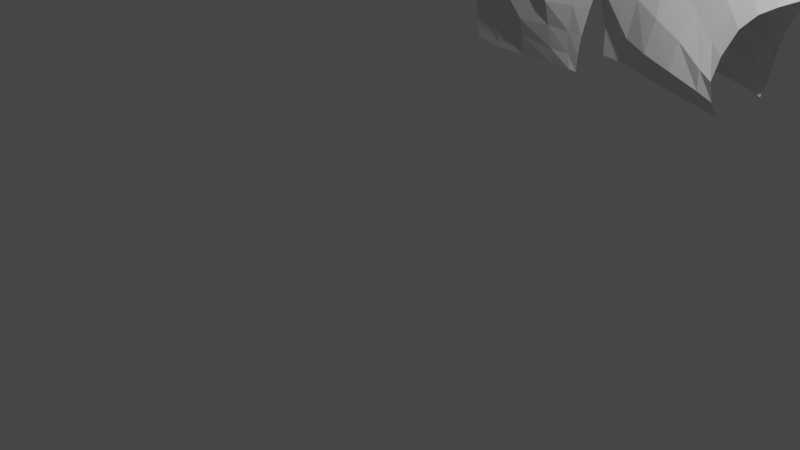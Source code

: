 # Source: Motorcycle.blend  (saved by Blender 2.90.8; exported with 4.5.12 LTS)
import bpy
from mathutils import Matrix  # noqa: F401  (used for matrix-valued properties, if any)

bpy.ops.wm.read_factory_settings(use_empty=True)
scene = bpy.context.scene
scene.name = 'Scene'

# ---- collections
col_collection = bpy.data.collections.new('Collection'); scene.collection.children.link(col_collection)

# ---- world
world_world = bpy.data.worlds.new('World'); scene.world = world_world
world_world.use_nodes = True; world_world.node_tree.nodes.clear()
_N = world_world.node_tree.nodes; _L = world_world.node_tree.links
n0 = _N.new('ShaderNodeOutputWorld'); n0.name = 'World Output'; n0.location = (300, 300)
n1 = _N.new('ShaderNodeBackground'); n1.name = 'Background'; n1.location = (10, 300)
n1.inputs[0].default_value = (0.05088, 0.05088, 0.05088, 1.0)
_L.new(n1.outputs[0], n0.inputs[0])
n0.is_active_output = True
world_world.color = (0.05088, 0.05088, 0.05088)
world_world.use_sun_shadow = False
world_world.sun_shadow_jitter_overblur = 0.0

# ---- cameras
cam_camera = bpy.data.cameras.new('Camera')
cam_camera.clip_end = 100.0
cam_camera.ortho_scale = 7.314

# ---- lights
light_light = bpy.data.lights.new('Light', 'POINT')
light_light.transmission_factor = 0.0
light_light.energy = 1000.0
light_light.shadow_soft_size = 0.1
light_light.shadow_maximum_resolution = 0.006
light_light.use_absolute_resolution = True

# ---- meshes
me_circle_001 = bpy.data.meshes.new('Circle.001')
me_circle_001.from_pydata([(-1.111, -0.09428, 0.181), (-1.108, -0.227, 0.4457), (-1.032, -0.4055, 0.6181), (-0.929, -0.5958, 0.7018), (-0.7861, -0.7692, 0.7073), (-0.5386, -1.092, 0.6596), (-0.3595, -1.172, 0.6206), (0.00924, -1.329, 0.5269), (0.2967, -1.435, 0.43), (0.5334, -1.512, 0.3382), (-1.141, -0.09047, 0.1379), (-1.797, 0.1226, 0.2454), (-1.547, -1.601, 0.989), (-0.3536, -2.703, 0.6927), (-1.656, -0.9507, 0.9067), (-1.746, -0.4906, 0.7608), (-1.306, -2.205, 0.9502), (-0.1062, -2.937, 0.5935), (-1.834, 0.07483, 0.3495), (-1.723, 0.167, 0.09963), (-0.6562, -0.9869, 0.6877), (-1.081, -0.1018, 0.1949), (-1.614, 0.1064, 0.2924), (-1.509, 0.08554, 0.3047), (-1.391, 0.07481, 0.3031), (-1.252, 0.01504, 0.2393), (-1.602, -0.1699, 0.5243), (-1.511, -0.1861, 0.5492), (-1.354, -0.1457, 0.5352), (-1.224, -0.1447, 0.5102), (-1.526, -0.5592, 0.742), (-1.418, -0.5451, 0.7441), (-1.263, -0.4743, 0.7095), (-1.134, -0.406, 0.6321), (-1.485, -0.9519, 0.8847), (-1.317, -0.91, 0.8727), (-1.144, -0.8064, 0.8355), (-1.022, -0.686, 0.7736), (-1.359, -1.553, 1.003), (-1.177, -1.366, 0.9497), (-0.9915, -1.161, 0.9297), (-0.8525, -0.8939, 0.787), (-1.125, -2.13, 0.9819), (-0.9459, -1.817, 0.9601), (-0.7656, -1.514, 0.9096), (-0.6307, -1.251, 0.7617), (-0.6215, -2.347, 0.9212), (-0.5141, -1.996, 0.8464), (-0.3968, -1.655, 0.8286), (-0.3946, -1.354, 0.7099), (-0.2384, -2.502, 0.7018), (-0.06438, -2.137, 0.6821), (-0.06405, -1.74, 0.6465), (-0.01866, -1.489, 0.5707), (0.122, -2.648, 0.5345), (0.1918, -2.214, 0.5436), (0.2729, -1.796, 0.4887), (0.2909, -1.579, 0.448), (0.4808, -2.699, 0.3925), (0.4749, -2.324, 0.3951), (0.4967, -1.859, 0.3814), (0.5114, -1.588, 0.3734), (-1.544, 0.152, 0.141), (-1.425, 0.05367, 0.146), (-1.33, 0.01138, 0.1462), (-1.239, -0.02565, 0.1449), (-0.7353, -1.156, 0.7778), (-0.8832, -1.443, 0.9284), (-1.068, -1.749, 0.9769), (-1.253, -2.061, 0.9849), (-1.246, -0.02296, 0.3611), (-1.383, 0.02925, 0.4448), (-1.559, -0.02322, 0.4461), (-1.626, 0.0007516, 0.4291), (-0.7486, -2.524, 0.8065), (0.4168, -3.044, 0.4003), (-1.808, -0.1401, 0.541), (-1.438, -1.982, 0.986)], [], [(25, 0, 10, 65), (73, 22, 11, 18), (30, 26, 76, 15), (34, 30, 15, 14), (38, 34, 14, 12), (69, 38, 12, 77), (46, 42, 16, 74), (50, 46, 74, 13), (54, 50, 13, 17), (58, 54, 17, 75), (42, 69, 77, 16), (26, 73, 18, 76), (1, 21, 70, 29), (29, 70, 71, 28), (28, 71, 72, 27), (27, 72, 73, 26), (5, 20, 66, 45), (45, 66, 67, 44), (44, 67, 68, 43), (43, 68, 69, 42), (9, 8, 57, 61), (61, 57, 56, 60), (60, 56, 55, 59), (59, 55, 54, 58), (8, 7, 53, 57), (57, 53, 52, 56), (56, 52, 51, 55), (55, 51, 50, 54), (7, 6, 49, 53), (53, 49, 48, 52), (52, 48, 47, 51), (51, 47, 46, 50), (6, 5, 45, 49), (49, 45, 44, 48), (48, 44, 43, 47), (47, 43, 42, 46), (20, 4, 41, 66), (66, 41, 40, 67), (67, 40, 39, 68), (68, 39, 38, 69), (4, 3, 37, 41), (41, 37, 36, 40), (40, 36, 35, 39), (39, 35, 34, 38), (3, 2, 33, 37), (37, 33, 32, 36), (36, 32, 31, 35), (35, 31, 30, 34), (2, 1, 29, 33), (33, 29, 28, 32), (32, 28, 27, 31), (31, 27, 26, 30), (21, 0, 25, 70), (70, 25, 24, 71), (71, 24, 23, 72), (72, 23, 22, 73), (11, 22, 62, 19), (22, 23, 63, 62), (23, 24, 64, 63), (24, 25, 65, 64)])
_uv = me_circle_001.uv_layers.new(name='UVMap')
_uv.uv.foreach_set('vector', [0.0, 0.0, 0.0, 0.0, 0.0, 0.0, 0.0, 0.0, 0.0, 0.0, 0.0, 0.0, 0.0, 0.0, 0.0, 0.0, 0.0, 0.0, 0.0, 0.0, 0.0, 0.0, 0.0, 0.0, 0.0, 0.0, 0.0, 0.0, 0.0, 0.0, 0.0, 0.0, 0.0, 0.0, 0.0, 0.0, 0.0, 0.0, 0.0, 0.0, 0.0, 0.0, 0.0, 0.0, 0.0, 0.0, 0.0, 0.0, 0.0, 0.0, 0.0, 0.0, 0.0, 0.0, 0.0, 0.0, 0.0, 0.0, 0.0, 0.0, 0.0, 0.0, 0.0, 0.0, 0.0, 0.0, 0.0, 0.0, 0.0, 0.0, 0.0, 0.0, 0.0, 0.0, 0.0, 0.0, 0.0, 0.0, 0.0, 0.0, 0.0, 0.0, 0.0, 0.0, 0.0, 0.0, 0.0, 0.0, 0.0, 0.0, 0.0, 0.0, 0.0, 0.0, 0.0, 0.0, 0.0, 0.0, 0.0, 0.0, 0.0, 0.0, 0.0, 0.0, 0.0, 0.0, 0.0, 0.0, 0.0, 0.0, 0.0, 0.0, 0.0, 0.0, 0.0, 0.0, 0.0, 0.0, 0.0, 0.0, 0.0, 0.0, 0.0, 0.0, 0.0, 0.0, 0.0, 0.0, 0.0, 0.0, 0.0, 0.0, 0.0, 0.0, 0.0, 0.0, 0.0, 0.0, 0.0, 0.0, 0.0, 0.0, 0.0, 0.0, 0.0, 0.0, 0.0, 0.0, 0.0, 0.0, 0.0, 0.0, 0.0, 0.0, 0.0, 0.0, 0.0, 0.0, 0.0, 0.0, 0.0, 0.0, 0.0, 0.0, 0.0, 0.0, 0.0, 0.0, 0.0, 0.0, 0.0, 0.0, 0.0, 0.0, 0.0, 0.0, 0.0, 0.0, 0.0, 0.0, 0.0, 0.0, 0.0, 0.0, 0.0, 0.0, 0.0, 0.0, 0.0, 0.0, 0.0, 0.0, 0.0, 0.0, 0.0, 0.0, 0.0, 0.0, 0.0, 0.0, 0.0, 0.0, 0.0, 0.0, 0.0, 0.0, 0.0, 0.0, 0.0, 0.0, 0.0, 0.0, 0.0, 0.0, 0.0, 0.0, 0.0, 0.0, 0.0, 0.0, 0.0, 0.0, 0.0, 0.0, 0.0, 0.0, 0.0, 0.0, 0.0, 0.0, 0.0, 0.0, 0.0, 0.0, 0.0, 0.0, 0.0, 0.0, 0.0, 0.0, 0.0, 0.0, 0.0, 0.0, 0.0, 0.0, 0.0, 0.0, 0.0, 0.0, 0.0, 0.0, 0.0, 0.0, 0.0, 0.0, 0.0, 0.0, 0.0, 0.0, 0.0, 0.0, 0.0, 0.0, 0.0, 0.0, 0.0, 0.0, 0.0, 0.0, 0.0, 0.0, 0.0, 0.0, 0.0, 0.0, 0.0, 0.0, 0.0, 0.0, 0.0, 0.0, 0.0, 0.0, 0.0, 0.0, 0.0, 0.0, 0.0, 0.0, 0.0, 0.0, 0.0, 0.0, 0.0, 0.0, 0.0, 0.0, 0.0, 0.0, 0.0, 0.0, 0.0, 0.0, 0.0, 0.0, 0.0, 0.0, 0.0, 0.0, 0.0, 0.0, 0.0, 0.0, 0.0, 0.0, 0.0, 0.0, 0.0, 0.0, 0.0, 0.0, 0.0, 0.0, 0.0, 0.0, 0.0, 0.0, 0.0, 0.0, 0.0, 0.0, 0.0, 0.0, 0.0, 0.0, 0.0, 0.0, 0.0, 0.0, 0.0, 0.0, 0.0, 0.0, 0.0, 0.0, 0.0, 0.0, 0.0, 0.0, 0.0, 0.0, 0.0, 0.0, 0.0, 0.0, 0.0, 0.0, 0.0, 0.0, 0.0, 0.0, 0.0, 0.0, 0.0, 0.0, 0.0, 0.0, 0.0, 0.0, 0.0, 0.0, 0.0, 0.0, 0.0, 0.0, 0.0, 0.0, 0.0, 0.0, 0.0, 0.0, 0.0, 0.0, 0.0, 0.0, 0.0, 0.0, 0.0, 0.0, 0.0, 0.0, 0.0, 0.0, 0.0, 0.0, 0.0, 0.0, 0.0, 0.0, 0.0, 0.0, 0.0, 0.0, 0.0, 0.0, 0.0, 0.0, 0.0, 0.0, 0.0, 0.0, 0.0, 0.0, 0.0, 0.0, 0.0, 0.0, 0.0, 0.0, 0.0, 0.0, 0.0, 0.0, 0.0, 0.0, 0.0, 0.0, 0.0, 0.0, 0.0, 0.0, 0.0, 0.0, 0.0, 0.0, 0.0, 0.0, 0.0, 0.0, 0.0, 0.0, 0.0, 0.0, 0.0, 0.0, 0.0, 0.0, 0.0, 0.0, 0.0, 0.0, 0.0, 0.0, 0.0, 0.0, 0.0, 0.0, 0.0, 0.0, 0.0, 0.0, 0.0, 0.0, 0.0, 0.0, 0.0, 0.0, 0.0, 0.0, 0.0, 0.0, 0.0, 0.0, 0.0, 0.0, 0.0, 0.0, 0.0, 0.0])
me_circle_001.use_remesh_fix_poles = True
me_circle_001.use_remesh_preserve_attributes = False
me_circle_001.use_mirror_vertex_groups = False
me_circle_001.update()
me_circle_002 = bpy.data.meshes.new('Circle.002')
me_circle_002.from_pydata([(-0.02977, 0.0, 0.8874), (-1.812, 0.4246, 1.087), (-1.653, 0.5007, 0.9084), (-1.433, 0.5573, 0.7173), (-1.209, 0.607, 0.4851), (-2.195, 0.4598, 0.7859), (-1.953, 0.5307, 0.5932), (-1.659, 0.5849, 0.3997), (-1.386, 0.6414, 0.1239), (-2.508, 0.4896, 0.3496), (-2.153, 0.6086, 0.2217), (-1.792, 0.6626, 0.04932), (-1.466, 0.6975, -0.1959), (-2.644, 0.4411, -0.1599), (-2.281, 0.5876, -0.2324), (-1.876, 0.6535, -0.3347), (-1.492, 0.6512, -0.4692), (-0.07644, 0.0, 0.9889), (-0.1571, 0.0, 1.157), (-0.2297, 0.0, 1.318), (-0.2695, 0.0, 1.41), (-0.4497, 0.2134, 1.454), (-0.4183, 0.2349, 1.336), (-0.3662, 0.2632, 1.155), (-0.3105, 0.3097, 0.9627), (-0.7366, 0.3138, 1.405), (-0.7125, 0.3455, 1.289), (-0.6463, 0.3802, 1.102), (-0.5806, 0.433, 0.8885), (-1.135, 0.3675, 1.299), (-1.045, 0.4019, 1.181), (-0.9184, 0.4574, 1.01), (-0.8028, 0.5133, 0.801), (-1.011, 0.5586, 0.6916), (-1.173, 0.5014, 0.9013), (-1.32, 0.4402, 1.092), (-1.426, 0.3626, 1.239), (-1.07, 0.6671, 0.3349), (-1.225, 0.6883, 0.00567), (-1.305, 0.6987, -0.3003), (-1.309, 0.6138, -0.5692), (-0.2654, 0.3835, 0.8233), (-0.5105, 0.5186, 0.7272), (-0.702, 0.5855, 0.6372), (-0.8902, 0.6319, 0.5255), (-1.511, 0.5022, -0.7147), (-1.922, 0.5029, -0.6238), (-2.36, 0.4216, -0.5607), (-2.729, 0.3033, -0.5303), (-1.311, 0.4711, -0.7705), (-1.531, 0.3052, 1.436), (-2.128, 0.3116, 1.315), (-2.708, 0.3711, 1.236), (-3.221, 0.3456, 0.4918), (-3.099, 0.2516, -0.1473), (-1.348, 0.2893, 1.483), (-3.143, 0.1971, -0.5299), (-4.897, 0.3637, 1.921), (-4.86, 0.458, 1.486), (-4.436, 0.4686, 1.825), (-4.648, 0.5436, 1.377), (-4.127, 0.3095, 1.494), (-4.212, 0.4264, 1.131), (-5.106, 0.2718, 1.967), (-5.134, 0.2751, 1.786), (-3.299, 0.2384, 1.315), (-3.596, 0.3835, 0.8115), (-0.08999, 0.1989, 0.8646), (-0.2701, 0.1251, 1.329), (-0.3097, 0.1134, 1.434), (-0.1369, 0.1651, 0.981), (-0.2068, 0.1407, 1.159), (-3.221, 0.0, 0.4918), (-4.86, 0.0, 1.486), (-4.648, 0.0, 1.377), (-4.212, 0.0, 1.131), (-5.134, 0.0, 1.786), (-3.596, 0.0, 0.8115), (-5.106, 0.0, 1.967), (-4.127, 0.0, 1.494), (-4.436, 0.0, 1.825), (-4.897, 0.0, 1.921), (-3.054, 0.3048, 1.315), (-3.409, 0.3645, 0.6516), (-3.409, 0.0, 0.6516), (-3.299, 0.0, 1.315), (-3.054, 0.0, 1.315), (-5.275, 0.142, 2.005), (-5.247, 0.1437, 1.831), (-5.33, 0.0, 1.831), (-5.357, 0.0, 2.005), (-3.047, 0.3048, 1.325), (-3.047, 0.0, 1.325), (-2.802, 0.3048, 1.647), (-2.802, 0.0, 1.647), (-2.534, 0.3048, 1.823), (-2.534, 0.0, 1.823), (-1.964, 0.3048, 1.741), (-1.964, 0.0, 1.741), (-1.367, 0.3048, 1.507), (-1.367, 0.0, 1.507), (-1.655, 0.3048, 1.422), (-1.655, 0.0, 1.422), (-2.135, 0.3048, 1.32), (-2.135, 0.0, 1.32), (-2.395, 0.3048, 1.349), (-2.395, 0.0, 1.349), (-2.715, 0.3048, 1.252), (-2.715, 0.0, 1.252), (-2.773, 0.3148, 1.236), (-2.911, 0.0, 1.16), (-1.135, 0.0, 1.299), (-1.348, 0.0, 1.483)], [], [(44, 43, 32, 33), (33, 32, 31, 34), (34, 31, 30, 35), (43, 42, 28, 32), (32, 28, 27, 31), (31, 27, 26, 30), (42, 41, 24, 28), (28, 24, 23, 27), (27, 23, 22, 26), (26, 22, 21, 25), (68, 71, 18, 19), (70, 67, 0, 17), (49, 40, 16, 45), (45, 16, 15, 46), (46, 15, 14, 47), (47, 14, 13, 48), (40, 39, 12, 16), (16, 12, 11, 15), (15, 11, 10, 14), (14, 10, 9, 13), (39, 38, 8, 12), (12, 8, 7, 11), (11, 7, 6, 10), (10, 6, 5, 9), (38, 37, 4, 8), (8, 4, 3, 7), (7, 3, 2, 6), (6, 2, 1, 5), (37, 44, 33, 4), (4, 33, 34, 3), (3, 34, 35, 2), (2, 35, 36, 1), (69, 68, 19, 20), (50, 36, 29, 55), (36, 35, 30, 29), (71, 70, 17, 18), (48, 13, 54, 56), (13, 9, 53, 54), (9, 5, 52, 53), (5, 1, 51, 52), (1, 36, 50, 51), (60, 59, 57, 58), (62, 61, 59, 60), (66, 65, 61, 62), (89, 88, 87, 90), (83, 82, 65, 66), (25, 29, 30, 26), (23, 24, 70, 71), (21, 22, 68, 69), (24, 41, 67, 70), (22, 23, 71, 68), (58, 57, 63, 64), (62, 60, 74, 75), (58, 64, 76, 73), (66, 62, 75, 77), (60, 58, 73, 74), (83, 66, 77, 84), (59, 61, 79, 80), (87, 63, 78, 90), (57, 59, 80, 81), (53, 83, 84, 72), (53, 52, 82, 83), (86, 85, 65, 82), (63, 57, 81, 78), (61, 65, 85, 79), (64, 88, 89, 76), (64, 63, 87, 88), (92, 91, 93, 94), (94, 93, 95, 96), (96, 95, 97, 98), (98, 97, 99, 100), (100, 99, 101, 102), (102, 101, 103, 104), (104, 103, 105, 106), (106, 105, 107, 108), (108, 107, 109, 110), (110, 109, 82, 86), (97, 103, 101, 99), (95, 105, 103, 97), (93, 107, 105, 95), (91, 109, 107, 93), (92, 110, 109, 91), (55, 29, 111, 112)])
_uv = me_circle_002.uv_layers.new(name='UVMap')
_uv.uv.foreach_set('vector', [0.0, 0.0, 0.0, 0.0, 0.0, 0.0, 0.0, 0.0, 0.0, 0.0, 0.0, 0.0, 0.0, 0.0, 0.0, 0.0, 0.0, 0.0, 0.0, 0.0, 0.0, 0.0, 0.0, 0.0, 0.0, 0.0, 0.0, 0.0, 0.0, 0.0, 0.0, 0.0, 0.0, 0.0, 0.0, 0.0, 0.0, 0.0, 0.0, 0.0, 0.0, 0.0, 0.0, 0.0, 0.0, 0.0, 0.0, 0.0, 0.0, 0.0, 0.0, 0.0, 0.0, 0.0, 0.0, 0.0, 0.0, 0.0, 0.0, 0.0, 0.0, 0.0, 0.0, 0.0, 0.0, 0.0, 0.0, 0.0, 0.0, 0.0, 0.0, 0.0, 0.0, 0.0, 0.0, 0.0, 0.0, 0.0, 0.0, 0.0, 0.0, 0.0, 0.0, 0.0, 0.0, 0.0, 0.0, 0.0, 0.0, 0.0, 0.0, 0.0, 0.0, 0.0, 0.0, 0.0, 0.0, 0.0, 0.0, 0.0, 0.0, 0.0, 0.0, 0.0, 0.0, 0.0, 0.0, 0.0, 0.0, 0.0, 0.0, 0.0, 0.0, 0.0, 0.0, 0.0, 0.0, 0.0, 0.0, 0.0, 0.0, 0.0, 0.0, 0.0, 0.0, 0.0, 0.0, 0.0, 0.0, 0.0, 0.0, 0.0, 0.0, 0.0, 0.0, 0.0, 0.0, 0.0, 0.0, 0.0, 0.0, 0.0, 0.0, 0.0, 0.0, 0.0, 0.0, 0.0, 0.0, 0.0, 0.0, 0.0, 0.0, 0.0, 0.0, 0.0, 0.0, 0.0, 0.0, 0.0, 0.0, 0.0, 0.0, 0.0, 0.0, 0.0, 0.0, 0.0, 0.0, 0.0, 0.0, 0.0, 0.0, 0.0, 0.0, 0.0, 0.0, 0.0, 0.0, 0.0, 0.0, 0.0, 0.0, 0.0, 0.0, 0.0, 0.0, 0.0, 0.0, 0.0, 0.0, 0.0, 0.0, 0.0, 0.0, 0.0, 0.0, 0.0, 0.0, 0.0, 0.0, 0.0, 0.0, 0.0, 0.0, 0.0, 0.0, 0.0, 0.0, 0.0, 0.0, 0.0, 0.0, 0.0, 0.0, 0.0, 0.0, 0.0, 0.0, 0.0, 0.0, 0.0, 0.0, 0.0, 0.0, 0.0, 0.0, 0.0, 0.0, 0.0, 0.0, 0.0, 0.0, 0.0, 0.0, 0.0, 0.0, 0.0, 0.0, 0.0, 0.0, 0.0, 0.0, 0.0, 0.0, 0.0, 0.0, 0.0, 0.0, 0.0, 0.0, 0.0, 0.0, 0.0, 0.0, 0.0, 0.0, 0.0, 0.0, 0.0, 0.0, 0.0, 0.0, 0.0, 0.0, 0.0, 0.0, 0.0, 0.0, 0.0, 0.0, 0.0, 0.0, 0.0, 0.0, 0.0, 0.0, 0.0, 0.0, 0.0, 0.0, 0.0, 0.0, 0.0, 0.0, 0.0, 0.0, 0.0, 0.0, 0.0, 0.0, 0.0, 0.0, 0.0, 0.0, 0.0, 0.0, 0.0, 0.0, 0.0, 0.0, 0.0, 0.0, 0.0, 0.0, 0.0, 0.0, 0.0, 0.0, 0.0, 0.0, 0.0, 0.0, 0.0, 0.0, 0.0, 0.0, 0.0, 0.0, 0.0, 0.0, 0.0, 0.0, 0.0, 0.0, 0.0, 0.0, 0.0, 0.0, 0.0, 0.0, 0.0, 0.0, 0.0, 0.0, 0.0, 0.0, 0.0, 0.0, 0.0, 0.0, 0.0, 0.0, 0.0, 0.0, 0.0, 0.0, 0.0, 0.0, 0.0, 0.0, 0.0, 0.0, 0.0, 0.0, 0.0, 0.0, 0.0, 0.0, 0.0, 0.0, 0.0, 0.0, 0.0, 0.0, 0.0, 0.0, 0.0, 0.0, 0.0, 0.0, 0.0, 0.0, 0.0, 0.0, 0.0, 0.0, 0.0, 0.0, 0.0, 0.0, 0.0, 0.0, 0.0, 0.0, 0.0, 0.0, 0.0, 0.0, 0.0, 0.0, 0.0, 0.0, 0.0, 0.0, 0.0, 0.0, 0.0, 0.0, 0.0, 0.0, 0.0, 0.0, 0.0, 0.0, 0.0, 0.0, 0.0, 0.0, 0.0, 0.0, 0.0, 0.0, 0.0, 0.0, 0.0, 0.0, 0.0, 0.0, 0.0, 0.0, 0.0, 0.0, 0.0, 0.0, 0.0, 0.0, 0.0, 0.0, 0.0, 0.0, 0.0, 0.0, 0.0, 0.0, 0.0, 0.0, 0.0, 0.0, 0.0, 0.0, 0.0, 0.0, 0.0, 0.0, 0.0, 0.0, 0.0, 0.0, 0.0, 0.0, 0.0, 0.0, 0.0, 0.0, 0.0, 0.0, 0.0, 0.0, 0.0, 0.0, 0.0, 0.0, 0.0, 0.0, 0.0, 0.0, 0.0, 0.0, 0.0, 0.0, 0.0, 0.0, 0.0, 0.0, 0.0, 0.0, 0.0, 0.0, 0.0, 0.0, 0.0, 0.0, 0.0, 0.0, 0.0, 0.0, 0.0, 0.0, 0.0, 0.0, 0.0, 0.0, 0.0, 0.0, 0.0, 0.0, 0.0, 0.0, 0.0, 0.0, 0.0, 0.0, 0.0, 0.0, 0.0, 0.0, 0.0, 0.0, 0.0, 0.0, 0.0, 0.0, 0.0, 0.0, 0.0, 0.0, 0.0, 0.0, 0.0, 0.0, 0.0, 0.0, 0.0, 0.0, 0.0, 0.0, 0.0, 0.0, 0.0, 0.0, 0.0, 0.0, 0.0, 0.0, 0.0, 0.0, 0.0, 0.0, 0.0, 0.0, 0.0, 0.0, 0.0, 0.0, 0.0, 0.0, 0.0, 0.0, 0.0, 0.0, 0.0, 0.0, 0.0, 0.0, 0.0, 0.0, 0.0, 0.0, 0.0, 0.0, 0.0, 0.0, 0.0, 0.0, 0.0, 0.0, 0.0, 0.0, 0.0, 0.0, 0.0, 0.0, 0.0, 0.0, 0.0, 0.0, 0.0, 0.0, 0.0, 0.0, 0.0, 0.0, 0.0, 0.0, 0.0, 0.0, 0.0, 0.0, 0.0, 0.0, 0.0, 0.0, 0.0, 0.0, 0.0, 0.0, 0.0, 0.0, 0.0, 0.0, 0.0, 0.0, 0.0, 0.0, 0.0, 0.0, 0.0, 0.0, 0.0, 0.0, 0.0, 0.0, 0.0, 0.0, 0.0, 0.0, 0.0, 0.0, 0.0, 0.0, 0.0, 0.0, 0.0, 0.0, 0.0, 0.0, 0.0, 0.0, 0.0, 0.0, 0.0, 0.0, 0.0, 0.0, 0.0, 0.0, 0.0, 0.0, 0.0, 0.0, 0.0, 0.0, 0.0, 0.0, 0.0, 0.0, 0.0, 0.0, 0.0, 0.0, 0.0, 0.0, 0.0, 0.0, 0.0, 0.0, 0.0, 0.0, 0.0, 0.0, 0.0, 0.0, 0.0])
me_circle_002.use_remesh_fix_poles = True
me_circle_002.use_remesh_preserve_attributes = False
me_circle_002.use_mirror_vertex_groups = False
me_circle_002.update()

# ---- objects
ob_light = bpy.data.objects.new('Light', light_light)
ob_camera = bpy.data.objects.new('Camera', cam_camera)
ob_side_reference = bpy.data.objects.new('sIDE Reference', None)
ob_circle = bpy.data.objects.new('Circle', me_circle_001)
ob_top_reference = bpy.data.objects.new('Top Reference', None)
ob_circle_001 = bpy.data.objects.new('Circle.001', me_circle_002)
ob_side_reference_001 = bpy.data.objects.new('sIDE Reference.001', None)

# ---- transforms, parenting, visibility, modifiers, constraints
ob_light.location = (4.076, 1.005, 5.904)
ob_light.rotation_euler = (0.6503, 0.05522, 1.866)
ob_light.lock_rotations_4d = False
ob_light.empty_display_type = 'ARROWS'
ob_light.color = (0.0, 0.0, 0.0, 0.0)
ob_light.lineart.crease_threshold = 0.0
ob_camera.location = (7.359, -6.926, 4.958)
ob_camera.rotation_euler = (1.109, 0.0, 0.8149)
ob_camera.lock_rotations_4d = False
ob_camera.empty_display_type = 'ARROWS'
ob_camera.color = (0.0, 0.0, 0.0, 0.0)
ob_camera.display_type = 'WIRE'
ob_camera.lineart.crease_threshold = 0.0
ob_side_reference.location = (1.207, 2.199, 2.593)
ob_side_reference.rotation_euler = (1.571, -0.0, 3.142)
ob_side_reference.scale = (-1.786, 1.786, 1.786)
ob_side_reference.empty_display_type = 'IMAGE'
ob_side_reference.empty_display_size = 5.0
ob_side_reference.show_empty_image_perspective = False
ob_side_reference.use_empty_image_alpha = True
ob_side_reference.color = (1.0, 1.0, 1.0, 0.2863)
ob_side_reference.lineart.crease_threshold = 0.0
ob_circle.location = (0.5201, 4.552, 0.8905)
ob_circle.rotation_euler = (1.563, 1.571, 0.0)
ob_circle.scale = (1.071, 1.071, 1.071)
ob_circle.lineart.crease_threshold = 0.0
ob_top_reference.location = (0.9568, 2.659, 2.593)
ob_top_reference.rotation_euler = (3.142, -4.371e-08, 3.142)
ob_top_reference.scale = (-1.786, 1.786, 1.786)
ob_top_reference.empty_display_type = 'IMAGE'
ob_top_reference.empty_display_size = 5.0
ob_top_reference.show_empty_image_perspective = False
ob_top_reference.use_empty_image_alpha = True
ob_top_reference.color = (1.0, 1.0, 1.0, 0.05286)
ob_top_reference.lineart.crease_threshold = 0.0
ob_circle_001.location = (2.511, 4.287, 1.206)
ob_circle_001.lineart.crease_threshold = 0.0
_m = ob_circle_001.modifiers.new('Mirror', 'MIRROR')
_m.use_axis = (False, True, False)
_m.use_clip = True
ob_side_reference_001.location = (1.207, -1.066, 2.593)
ob_side_reference_001.rotation_euler = (1.571, -0.0, 4.712)
ob_side_reference_001.scale = (-1.786, 1.786, 1.786)
ob_side_reference_001.empty_display_type = 'IMAGE'
ob_side_reference_001.empty_display_size = 5.0
ob_side_reference_001.show_empty_image_perspective = False
ob_side_reference_001.use_empty_image_alpha = True
ob_side_reference_001.color = (1.0, 1.0, 1.0, 0.5507)
ob_side_reference_001.lineart.crease_threshold = 0.0

# ---- collection membership
col_collection.objects.link(ob_light)
col_collection.objects.link(ob_camera)
col_collection.objects.link(ob_side_reference)
col_collection.objects.link(ob_circle)
col_collection.objects.link(ob_top_reference)
col_collection.objects.link(ob_circle_001)
col_collection.objects.link(ob_side_reference_001)

# ---- scene / render settings (as saved in the file)
scene.camera = ob_camera
scene.frame_start = 1; scene.frame_end = 250; scene.frame_set(1)
scene.render.engine = 'BLENDER_EEVEE_NEXT'
scene.cycles.use_denoising = False
scene.cycles.samples = 128
scene.cycles.sampling_pattern = 'TABULATED_SOBOL'
scene.cycles.use_adaptive_sampling = False
scene.cycles.use_light_tree = False
scene.view_settings.view_transform = 'Filmic'
bpy.context.view_layer.update()
